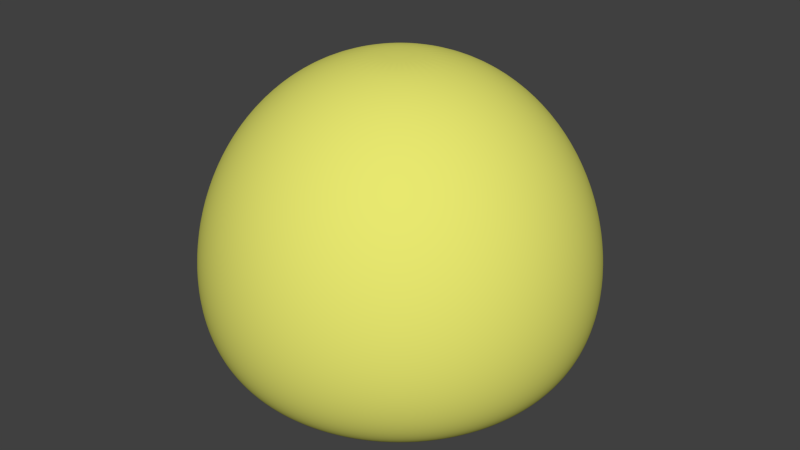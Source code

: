 # Source: Slime.blend  (saved by Blender 2.72.0; exported with 4.5.12 LTS)
import bpy
from mathutils import Matrix  # noqa: F401  (used for matrix-valued properties, if any)

bpy.ops.wm.read_factory_settings(use_empty=True)
scene = bpy.context.scene
scene.name = 'Scene'

# ---- collections
col_collection_1 = bpy.data.collections.new('Collection 1'); scene.collection.children.link(col_collection_1)

# ---- materials (node trees are filled in below, after node groups)
mat_slime_brain = bpy.data.materials.new('Slime Brain')
mat_slime_brain.alpha_threshold = 0.0
mat_slime_brain.use_transparent_shadow = False
mat_slime_brain.diffuse_color = (0.2123, 0.8, 0.01602, 1.0)
mat_slime_brain.roughness = 0.5
mat_slime_brain.line_color = (0.0, 0.0, 0.0, 1.0)
mat_slimegel = bpy.data.materials.new('SlimeGel')
mat_slimegel.alpha_threshold = 0.0
mat_slimegel.use_transparent_shadow = False
mat_slimegel.diffuse_color = (0.7998, 0.8, 0.1596, 1.0)
mat_slimegel.roughness = 0.5
mat_slimegel.line_color = (0.0, 0.0, 0.0, 1.0)

# ---- material node trees

# ---- world
world_world = bpy.data.worlds.new('World'); scene.world = world_world
world_world.color = (0.05088, 0.05088, 0.05088)
world_world.use_sun_shadow = False
world_world.sun_shadow_jitter_overblur = 0.0
world_world.cycles.sampling_method = 'MANUAL'
world_world.cycles.sample_map_resolution = 256

# ---- meshes
me_sphere_001 = bpy.data.meshes.new('Sphere.001')
me_sphere_001.from_pydata([(-0.1951, 0.0, 0.9808), (-0.3827, 0.0, 0.9239), (-0.5556, 0.0, 0.8315), (-0.7071, 0.0, 0.7071), (-0.8315, 0.0, 0.5556), (-0.9239, 0.0, 0.3827), (-0.9808, 0.0, 0.1951), (-1.0, 0.0, 7.55e-08), (-0.9808, 0.0, -0.1951), (-0.9239, 0.0, -0.3827), (-0.8315, 0.0, -0.5556), (-0.7071, 0.0, -0.7071), (-0.5556, 0.0, -0.8315), (-0.3827, 0.0, -0.9239), (-0.1951, 0.0, -0.9808), (-0.1913, 0.03806, 0.9808), (-0.3753, 0.07466, 0.9239), (-0.5449, 0.1084, 0.8315), (-0.6935, 0.1379, 0.7071), (-0.8155, 0.1622, 0.5556), (-0.9061, 0.1802, 0.3827), (-0.9619, 0.1913, 0.1951), (-0.9808, 0.1951, 1.192e-07), (-0.9619, 0.1913, -0.1951), (-0.9061, 0.1802, -0.3827), (-0.8155, 0.1622, -0.5556), (-0.6935, 0.1379, -0.7071), (-0.5449, 0.1084, -0.8315), (-0.3753, 0.07466, -0.9239), (-0.1913, 0.03806, -0.9808), (-0.1802, 0.07466, 0.9808), (-0.3536, 0.1464, 0.9239), (-0.5133, 0.2126, 0.8315), (-0.6533, 0.2706, 0.7071), (-0.7682, 0.3182, 0.5556), (-0.8536, 0.3536, 0.3827), (-0.9061, 0.3753, 0.1951), (-0.9239, 0.3827, 1.192e-07), (-0.9061, 0.3753, -0.1951), (-0.8536, 0.3536, -0.3827), (-0.7682, 0.3182, -0.5556), (-0.6533, 0.2706, -0.7071), (-0.5133, 0.2126, -0.8315), (-0.3536, 0.1464, -0.9239), (-0.1802, 0.07466, -0.9808), (-0.1622, 0.1084, 0.9808), (-0.3182, 0.2126, 0.9239), (-0.4619, 0.3087, 0.8315), (-0.5879, 0.3928, 0.7071), (-0.6913, 0.4619, 0.5556), (-0.7682, 0.5133, 0.3827), (-0.8155, 0.5449, 0.1951), (-0.8315, 0.5556, 1.192e-07), (-0.8155, 0.5449, -0.1951), (-0.7682, 0.5133, -0.3827), (-0.6913, 0.4619, -0.5556), (-0.5879, 0.3928, -0.7071), (-0.4619, 0.3087, -0.8315), (-0.3182, 0.2126, -0.9239), (-0.1622, 0.1084, -0.9808), (-0.1379, 0.1379, 0.9808), (-0.2706, 0.2706, 0.9239), (-0.3928, 0.3928, 0.8315), (-0.5, 0.5, 0.7071), (-0.5879, 0.5879, 0.5556), (-0.6533, 0.6533, 0.3827), (-0.6935, 0.6935, 0.1951), (-0.7071, 0.7071, 1.192e-07), (-0.6935, 0.6935, -0.1951), (-0.6533, 0.6533, -0.3827), (-0.5879, 0.5879, -0.5556), (-0.5, 0.5, -0.7071), (-0.3928, 0.3928, -0.8315), (-0.2706, 0.2706, -0.9239), (-0.1379, 0.1379, -0.9808), (-0.1084, 0.1622, 0.9808), (-0.2126, 0.3182, 0.9239), (-0.3087, 0.4619, 0.8315), (-0.3928, 0.5879, 0.7071), (-0.4619, 0.6913, 0.5556), (-0.5133, 0.7682, 0.3827), (-0.5449, 0.8155, 0.1951), (-0.5556, 0.8315, 1.192e-07), (-0.5449, 0.8155, -0.1951), (-0.5133, 0.7682, -0.3827), (-0.4619, 0.6913, -0.5556), (-0.3928, 0.5879, -0.7071), (-0.3087, 0.4619, -0.8315), (-0.2126, 0.3182, -0.9239), (-0.1084, 0.1622, -0.9808), (-0.07466, 0.1802, 0.9808), (-0.1464, 0.3536, 0.9239), (-0.2126, 0.5133, 0.8315), (-0.2706, 0.6533, 0.7071), (-0.3182, 0.7682, 0.5556), (-0.3536, 0.8536, 0.3827), (-0.3753, 0.9061, 0.1951), (-0.3827, 0.9239, 1.192e-07), (-0.3753, 0.9061, -0.1951), (-0.3536, 0.8536, -0.3827), (-0.3182, 0.7682, -0.5556), (-0.2706, 0.6533, -0.7071), (-0.2126, 0.5133, -0.8315), (-0.1464, 0.3536, -0.9239), (-0.07466, 0.1802, -0.9808), (-0.03806, 0.1913, 0.9808), (-0.07466, 0.3753, 0.9239), (-0.1084, 0.5449, 0.8315), (-0.1379, 0.6935, 0.7071), (-0.1622, 0.8155, 0.5556), (-0.1802, 0.9061, 0.3827), (-0.1913, 0.9619, 0.1951), (-0.1951, 0.9808, 1.192e-07), (-0.1913, 0.9619, -0.1951), (-0.1802, 0.9061, -0.3827), (-0.1622, 0.8155, -0.5556), (-0.1379, 0.6935, -0.7071), (-0.1084, 0.5449, -0.8315), (-0.07466, 0.3753, -0.9239), (-0.03806, 0.1913, -0.9808), (3.445e-07, 0.1951, 0.9808), (3.631e-07, 0.3827, 0.9239), (3.631e-07, 0.5556, 0.8315), (4.003e-07, 0.7071, 0.7071), (4.152e-07, 0.8315, 0.5556), (3.705e-07, 0.9239, 0.3827), (4.749e-07, 0.9808, 0.1951), (3.407e-07, 1.0, 1.192e-07), (4.749e-07, 0.9808, -0.1951), (3.407e-07, 0.9239, -0.3827), (4.152e-07, 0.8315, -0.5556), (4.003e-07, 0.7071, -0.7071), (3.929e-07, 0.5556, -0.8315), (3.556e-07, 0.3827, -0.9239), (3.147e-07, 0.1951, -0.9808), (0.03806, 0.1913, 0.9808), (0.07466, 0.3753, 0.9239), (0.1084, 0.5449, 0.8315), (0.138, 0.6935, 0.7071), (0.1622, 0.8155, 0.5556), (0.1802, 0.9061, 0.3827), (0.1913, 0.9619, 0.1951), (0.1951, 0.9808, 1.192e-07), (0.1913, 0.9619, -0.1951), (0.1802, 0.9061, -0.3827), (0.1622, 0.8155, -0.5556), (0.138, 0.6935, -0.7071), (0.1084, 0.5449, -0.8315), (0.07466, 0.3753, -0.9239), (0.03806, 0.1913, -0.9808), (0.07466, 0.1802, 0.9808), (0.1464, 0.3536, 0.9239), (0.2126, 0.5133, 0.8315), (0.2706, 0.6533, 0.7071), (0.3182, 0.7682, 0.5556), (0.3536, 0.8536, 0.3827), (0.3753, 0.9061, 0.1951), (0.3827, 0.9239, 1.192e-07), (0.3753, 0.9061, -0.1951), (0.3536, 0.8536, -0.3827), (0.3182, 0.7682, -0.5556), (0.2706, 0.6533, -0.7071), (0.2126, 0.5133, -0.8315), (0.1464, 0.3536, -0.9239), (0.07466, 0.1802, -0.9808), (0.1084, 0.1622, 0.9808), (0.2126, 0.3182, 0.9239), (0.3087, 0.4619, 0.8315), (0.3928, 0.5879, 0.7071), (0.4619, 0.6913, 0.5556), (0.5133, 0.7682, 0.3827), (0.5449, 0.8155, 0.1951), (0.5556, 0.8315, 1.192e-07), (0.5449, 0.8155, -0.1951), (0.5133, 0.7682, -0.3827), (0.4619, 0.6913, -0.5556), (0.3928, 0.5879, -0.7071), (0.3087, 0.4619, -0.8315), (0.2126, 0.3182, -0.9239), (0.1084, 0.1622, -0.9808), (0.138, 0.1379, 0.9808), (0.2706, 0.2706, 0.9239), (0.3928, 0.3928, 0.8315), (0.5, 0.5, 0.7071), (0.5879, 0.5879, 0.5556), (0.6533, 0.6533, 0.3827), (0.6935, 0.6935, 0.1951), (0.7071, 0.7071, 1.192e-07), (0.6935, 0.6935, -0.1951), (0.6533, 0.6533, -0.3827), (0.5879, 0.5879, -0.5556), (0.5, 0.5, -0.7071), (0.3928, 0.3928, -0.8315), (0.2706, 0.2706, -0.9239), (0.138, 0.1379, -0.9808), (0.1622, 0.1084, 0.9808), (0.3182, 0.2126, 0.9239), (0.4619, 0.3087, 0.8315), (0.5879, 0.3928, 0.7071), (0.6913, 0.4619, 0.5556), (0.7682, 0.5133, 0.3827), (0.8155, 0.5449, 0.1951), (0.8315, 0.5556, 1.192e-07), (0.8155, 0.5449, -0.1951), (0.7682, 0.5133, -0.3827), (0.6913, 0.4619, -0.5556), (0.5879, 0.3928, -0.7071), (0.4619, 0.3087, -0.8315), (0.3182, 0.2126, -0.9239), (0.1622, 0.1084, -0.9808), (0.1802, 0.07466, 0.9808), (0.3536, 0.1464, 0.9239), (0.5133, 0.2126, 0.8315), (0.6533, 0.2706, 0.7071), (0.7682, 0.3182, 0.5556), (0.8536, 0.3536, 0.3827), (0.9061, 0.3753, 0.1951), (0.9239, 0.3827, 1.192e-07), (0.9061, 0.3753, -0.1951), (0.8536, 0.3536, -0.3827), (0.7682, 0.3182, -0.5556), (0.6533, 0.2706, -0.7071), (0.5133, 0.2126, -0.8315), (0.3536, 0.1464, -0.9239), (0.1802, 0.07466, -0.9808), (0.1913, 0.03806, 0.9808), (0.3753, 0.07466, 0.9239), (0.5449, 0.1084, 0.8315), (0.6935, 0.1379, 0.7071), (0.8155, 0.1622, 0.5556), (0.9061, 0.1802, 0.3827), (0.9619, 0.1913, 0.1951), (0.9808, 0.1951, 1.192e-07), (0.9619, 0.1913, -0.1951), (0.9061, 0.1802, -0.3827), (0.8155, 0.1622, -0.5556), (0.6935, 0.1379, -0.7071), (0.5449, 0.1084, -0.8315), (0.3753, 0.07466, -0.9239), (0.1913, 0.03806, -0.9808), (0.1951, -3.353e-08, 0.9808), (0.3827, -5.215e-08, 0.9239), (0.5556, -6.706e-08, 0.8315), (0.7071, -5.96e-08, 0.7071), (0.8315, -1.043e-07, 0.5556), (0.9239, -1.49e-07, 0.3827), (0.9808, -1.49e-07, 0.1951), (1.0, -1.043e-07, 1.192e-07), (0.9808, -1.49e-07, -0.1951), (0.9239, -4.47e-08, -0.3827), (0.8315, -1.043e-07, -0.5556), (0.7071, -5.96e-08, -0.7071), (0.5556, -9.686e-08, -0.8315), (0.3827, -2.235e-08, -0.9239), (0.1951, 0.0, -0.9808), (0.1913, -0.03806, 0.9808), (0.3753, -0.07466, 0.9239), (0.5449, -0.1084, 0.8315), (0.6935, -0.1379, 0.7071), (0.8155, -0.1622, 0.5556), (0.9061, -0.1802, 0.3827), (0.9619, -0.1913, 0.1951), (0.9808, -0.1951, 1.192e-07), (0.9619, -0.1913, -0.1951), (0.9061, -0.1802, -0.3827), (0.8155, -0.1622, -0.5556), (0.6935, -0.1379, -0.7071), (0.5449, -0.1084, -0.8315), (0.3753, -0.07466, -0.9239), (0.1913, -0.03806, -0.9808), (0.1802, -0.07466, 0.9808), (0.3536, -0.1464, 0.9239), (0.5133, -0.2126, 0.8315), (0.6533, -0.2706, 0.7071), (0.7682, -0.3182, 0.5556), (0.8536, -0.3536, 0.3827), (0.9061, -0.3753, 0.1951), (0.9239, -0.3827, 1.192e-07), (0.9061, -0.3753, -0.1951), (0.8536, -0.3536, -0.3827), (0.7682, -0.3182, -0.5556), (0.6533, -0.2706, -0.7071), (0.5133, -0.2126, -0.8315), (0.3536, -0.1464, -0.9239), (0.1802, -0.07466, -0.9808), (0.1622, -0.1084, 0.9808), (0.3182, -0.2126, 0.9239), (0.4619, -0.3087, 0.8315), (0.5879, -0.3928, 0.7071), (0.6913, -0.4619, 0.5556), (0.7682, -0.5133, 0.3827), (0.8155, -0.5449, 0.1951), (0.8315, -0.5556, 1.192e-07), (0.8155, -0.5449, -0.1951), (0.7682, -0.5133, -0.3827), (0.6913, -0.4619, -0.5556), (0.5879, -0.3928, -0.7071), (0.4619, -0.3087, -0.8315), (0.3182, -0.2126, -0.9239), (0.1622, -0.1084, -0.9808), (0.138, -0.1379, 0.9808), (0.2706, -0.2706, 0.9239), (0.3928, -0.3928, 0.8315), (0.5, -0.5, 0.7071), (0.5879, -0.5879, 0.5556), (0.6533, -0.6533, 0.3827), (0.6935, -0.6935, 0.1951), (0.7071, -0.7071, 1.192e-07), (0.6935, -0.6935, -0.1951), (0.6533, -0.6533, -0.3827), (0.5879, -0.5879, -0.5556), (0.5, -0.5, -0.7071), (0.3928, -0.3928, -0.8315), (0.2706, -0.2706, -0.9239), (0.1379, -0.1379, -0.9808), (0.1084, -0.1622, 0.9808), (0.2126, -0.3182, 0.9239), (0.3087, -0.4619, 0.8315), (0.3928, -0.5879, 0.7071), (0.4619, -0.6913, 0.5556), (0.5133, -0.7682, 0.3827), (0.5449, -0.8155, 0.1951), (0.5556, -0.8315, 1.192e-07), (0.5449, -0.8155, -0.1951), (0.5133, -0.7682, -0.3827), (0.4619, -0.6913, -0.5556), (0.3928, -0.5879, -0.7071), (0.3087, -0.4619, -0.8315), (0.2126, -0.3182, -0.9239), (0.1084, -0.1622, -0.9808), (3.258e-07, 0.0, -1.0), (0.07466, -0.1802, 0.9808), (0.1464, -0.3536, 0.9239), (0.2126, -0.5133, 0.8315), (0.2706, -0.6533, 0.7071), (0.3182, -0.7682, 0.5556), (0.3536, -0.8536, 0.3827), (0.3753, -0.9061, 0.1951), (0.3827, -0.9239, 1.192e-07), (0.3753, -0.9061, -0.1951), (0.3536, -0.8536, -0.3827), (0.3182, -0.7682, -0.5556), (0.2706, -0.6533, -0.7071), (0.2126, -0.5133, -0.8315), (0.1464, -0.3536, -0.9239), (0.07466, -0.1802, -0.9808), (0.03806, -0.1913, 0.9808), (0.07466, -0.3753, 0.9239), (0.1084, -0.5449, 0.8315), (0.1379, -0.6935, 0.7071), (0.1622, -0.8155, 0.5556), (0.1802, -0.9061, 0.3827), (0.1913, -0.9619, 0.1951), (0.1951, -0.9808, 1.192e-07), (0.1913, -0.9619, -0.1951), (0.1802, -0.9061, -0.3827), (0.1622, -0.8155, -0.5556), (0.1379, -0.6935, -0.7071), (0.1084, -0.5449, -0.8315), (0.07466, -0.3753, -0.9239), (0.03806, -0.1913, -0.9808), (2.774e-07, -0.1951, 0.9808), (2.513e-07, -0.3827, 0.9239), (2.29e-07, -0.5556, 0.8315), (2.215e-07, -0.7071, 0.7071), (2.215e-07, -0.8315, 0.5556), (1.47e-07, -0.9239, 0.3827), (1.023e-07, -0.9808, 0.1951), (1.619e-07, -1.0, 1.192e-07), (1.023e-07, -0.9808, -0.1951), (1.768e-07, -0.9239, -0.3827), (2.215e-07, -0.8315, -0.5556), (2.215e-07, -0.7071, -0.7071), (2.141e-07, -0.5556, -0.8315), (3.109e-07, -0.3827, -0.9239), (3.147e-07, -0.1951, -0.9808), (-0.03806, -0.1913, 0.9808), (-0.07466, -0.3753, 0.9239), (-0.1084, -0.5449, 0.8315), (-0.1379, -0.6935, 0.7071), (-0.1622, -0.8155, 0.5556), (-0.1802, -0.9061, 0.3827), (-0.1913, -0.9619, 0.1951), (-0.1951, -0.9808, 1.192e-07), (-0.1913, -0.9619, -0.1951), (-0.1802, -0.9061, -0.3827), (-0.1622, -0.8155, -0.5556), (-0.1379, -0.6935, -0.7071), (-0.1084, -0.5449, -0.8315), (-0.07466, -0.3753, -0.9239), (-0.03806, -0.1913, -0.9808), (-0.07466, -0.1802, 0.9808), (-0.1464, -0.3536, 0.9239), (-0.2126, -0.5133, 0.8315), (-0.2706, -0.6533, 0.7071), (-0.3182, -0.7682, 0.5556), (-0.3536, -0.8536, 0.3827), (-0.3753, -0.9061, 0.1951), (-0.3827, -0.9239, 1.192e-07), (-0.3753, -0.9061, -0.1951), (-0.3536, -0.8536, -0.3827), (-0.3182, -0.7682, -0.5556), (-0.2706, -0.6533, -0.7071), (-0.2126, -0.5133, -0.8315), (-0.1464, -0.3536, -0.9239), (-0.07466, -0.1802, -0.9808), (-0.1084, -0.1622, 0.9808), (-0.2126, -0.3182, 0.9239), (-0.3087, -0.4619, 0.8315), (-0.3928, -0.5879, 0.7071), (-0.4619, -0.6913, 0.5556), (-0.5133, -0.7682, 0.3827), (-0.5449, -0.8155, 0.1951), (-0.5556, -0.8315, 1.192e-07), (-0.5449, -0.8155, -0.1951), (-0.5133, -0.7682, -0.3827), (-0.4619, -0.6913, -0.5556), (-0.3928, -0.5879, -0.7071), (-0.3087, -0.4619, -0.8315), (-0.2126, -0.3182, -0.9239), (-0.1084, -0.1622, -0.9808), (-0.1379, -0.1379, 0.9808), (-0.2706, -0.2706, 0.9239), (-0.3928, -0.3928, 0.8315), (-0.5, -0.5, 0.7071), (-0.5879, -0.5879, 0.5556), (-0.6533, -0.6533, 0.3827), (-0.6935, -0.6935, 0.1951), (-0.7071, -0.7071, 1.192e-07), (-0.6935, -0.6935, -0.1951), (-0.6533, -0.6533, -0.3827), (-0.5879, -0.5879, -0.5556), (-0.5, -0.5, -0.7071), (-0.3928, -0.3928, -0.8315), (-0.2706, -0.2706, -0.9239), (-0.1379, -0.1379, -0.9808), (5.491e-08, -1.81e-07, 1.0), (-0.1622, -0.1084, 0.9808), (-0.3182, -0.2126, 0.9239), (-0.4619, -0.3087, 0.8315), (-0.5879, -0.3928, 0.7071), (-0.6913, -0.4619, 0.5556), (-0.7682, -0.5133, 0.3827), (-0.8155, -0.5449, 0.1951), (-0.8315, -0.5556, 1.192e-07), (-0.8155, -0.5449, -0.1951), (-0.7682, -0.5133, -0.3827), (-0.6913, -0.4619, -0.5556), (-0.5879, -0.3928, -0.7071), (-0.4619, -0.3087, -0.8315), (-0.3182, -0.2126, -0.9239), (-0.1622, -0.1084, -0.9808), (-0.1802, -0.07466, 0.9808), (-0.3536, -0.1464, 0.9239), (-0.5133, -0.2126, 0.8315), (-0.6533, -0.2706, 0.7071), (-0.7682, -0.3182, 0.5556), (-0.8536, -0.3536, 0.3827), (-0.9061, -0.3753, 0.1951), (-0.9239, -0.3827, 1.192e-07), (-0.9061, -0.3753, -0.1951), (-0.8536, -0.3536, -0.3827), (-0.7682, -0.3182, -0.5556), (-0.6533, -0.2706, -0.7071), (-0.5133, -0.2126, -0.8315), (-0.3536, -0.1464, -0.9239), (-0.1802, -0.07466, -0.9808), (-0.1913, -0.03806, 0.9808), (-0.3753, -0.07466, 0.9239), (-0.5449, -0.1084, 0.8315), (-0.6935, -0.1379, 0.7071), (-0.8155, -0.1622, 0.5556), (-0.9061, -0.1802, 0.3827), (-0.9619, -0.1913, 0.1951), (-0.9808, -0.1951, 1.192e-07), (-0.9619, -0.1913, -0.1951), (-0.9061, -0.1802, -0.3827), (-0.8155, -0.1622, -0.5556), (-0.6935, -0.1379, -0.7071), (-0.5449, -0.1084, -0.8315), (-0.3753, -0.07466, -0.9239), (-0.1913, -0.03806, -0.9808), (-0.6524, 2.586e-07, 3.296), (-1.279, 3.388e-07, 3.106), (-1.856, 4.31e-07, 2.776), (-2.361, 5.219e-07, 2.322), (-2.773, 6.071e-07, 1.767), (-3.079, 6.95e-07, 1.138), (-3.269, 7.57e-07, 0.4718), (-3.342, 7.661e-07, -0.1907), (-3.298, 7.522e-07, -0.8059), (-3.137, 6.903e-07, -1.337), (-2.858, 5.978e-07, -1.759), (-2.46, 4.823e-07, -2.069), (-1.952, 3.621e-07, -2.277), (-1.353, 2.621e-07, -2.4), (-0.692, 1.835e-07, -2.46), (-0.6398, 0.1273, 3.296), (-1.255, 0.2496, 3.106), (-1.821, 0.3622, 2.776), (-2.316, 0.4606, 2.322), (-2.72, 0.541, 1.767), (-3.02, 0.6006, 1.138), (-3.206, 0.6378, 0.4718), (-3.278, 0.652, -0.1907), (-3.234, 0.6433, -0.8059), (-3.077, 0.612, -1.337), (-2.803, 0.5575, -1.759), (-2.413, 0.4799, -2.069), (-1.914, 0.3808, -2.277), (-1.327, 0.264, -2.4), (-0.6787, 0.135, -2.46), (-0.6027, 0.2497, 3.296), (-1.182, 0.4896, 3.106), (-1.715, 0.7104, 2.776), (-2.181, 0.9035, 2.322), (-2.562, 1.061, 1.767), (-2.844, 1.178, 1.138), (-3.02, 1.251, 0.4718), (-3.087, 1.279, -0.1907), (-3.047, 1.262, -0.8059), (-2.898, 1.2, -1.337), (-2.64, 1.094, -1.759), (-2.273, 0.9413, -2.069), (-1.803, 0.7469, -2.277), (-1.25, 0.5178, -2.4), (-0.6393, 0.2648, -2.46), (-0.5424, 0.3624, 3.296), (-1.064, 0.7108, 3.106), (-1.544, 1.031, 2.776), (-1.963, 1.312, 2.322), (-2.306, 1.541, 1.767), (-2.56, 1.711, 1.138), (-2.718, 1.816, 0.4718), (-2.779, 1.857, -0.1907), (-2.742, 1.832, -0.8059), (-2.608, 1.743, -1.337), (-2.376, 1.588, -1.759), (-2.045, 1.367, -2.069), (-1.623, 1.084, -2.277), (-1.125, 0.7517, -2.4), (-0.5753, 0.3844, -2.46), (-0.4613, 0.4613, 3.296), (-0.9047, 0.9047, 3.106), (-1.313, 1.313, 2.776), (-1.669, 1.669, 2.322), (-1.961, 1.961, 1.767), (-2.177, 2.177, 1.138), (-2.312, 2.312, 0.4718), (-2.363, 2.363, -0.1907), (-2.332, 2.332, -0.8059), (-2.218, 2.218, -1.337), (-2.021, 2.021, -1.759), (-1.739, 1.739, -2.069), (-1.38, 1.38, -2.277), (-0.9567, 0.9567, -2.4), (-0.4893, 0.4893, -2.46), (-0.3624, 0.5424, 3.296), (-0.7108, 1.064, 3.106), (-1.031, 1.544, 2.776), (-1.312, 1.963, 2.322), (-1.541, 2.306, 1.767), (-1.711, 2.56, 1.138), (-1.816, 2.718, 0.4718), (-1.857, 2.779, -0.1907), (-1.832, 2.742, -0.8059), (-1.743, 2.608, -1.337), (-1.588, 2.376, -1.759), (-1.367, 2.045, -2.069), (-1.084, 1.623, -2.277), (-0.7517, 1.125, -2.4), (-0.3844, 0.5753, -2.46), (-0.2497, 0.6027, 3.296), (-0.4896, 1.182, 3.106), (-0.7104, 1.715, 2.776), (-0.9035, 2.181, 2.322), (-1.061, 2.562, 1.767), (-1.178, 2.844, 1.138), (-1.251, 3.02, 0.4718), (-1.279, 3.087, -0.1907), (-1.262, 3.047, -0.8059), (-1.2, 2.898, -1.337), (-1.094, 2.64, -1.759), (-0.9413, 2.273, -2.069), (-0.7469, 1.803, -2.277), (-0.5178, 1.25, -2.4), (-0.2648, 0.6393, -2.46), (-0.1273, 0.6398, 3.296), (-0.2496, 1.255, 3.106), (-0.3622, 1.821, 2.776), (-0.4606, 2.316, 2.322), (-0.541, 2.72, 1.767), (-0.6006, 3.02, 1.138), (-0.6378, 3.206, 0.4718), (-0.652, 3.278, -0.1907), (-0.6433, 3.234, -0.8059), (-0.612, 3.077, -1.337), (-0.5575, 2.803, -1.759), (-0.4799, 2.413, -2.069), (-0.3808, 1.914, -2.277), (-0.264, 1.327, -2.4), (-0.135, 0.6787, -2.46), (1.222e-06, 0.6524, 3.296), (1.3e-06, 1.279, 3.106), (1.364e-06, 1.856, 2.776), (1.423e-06, 2.361, 2.322), (1.454e-06, 2.773, 1.767), (1.502e-06, 3.079, 1.138), (1.527e-06, 3.269, 0.4718), (1.513e-06, 3.342, -0.1907), (1.499e-06, 3.298, -0.8059), (1.484e-06, 3.137, -1.337), (1.483e-06, 2.858, -1.759), (1.487e-06, 2.46, -2.069), (1.468e-06, 1.952, -2.277), (1.417e-06, 1.353, -2.4), (1.34e-06, 0.692, -2.46), (0.1273, 0.6398, 3.296), (0.2496, 1.255, 3.106), (0.3622, 1.821, 2.776), (0.4606, 2.316, 2.322), (0.5411, 2.72, 1.767), (0.6007, 3.02, 1.138), (0.6378, 3.206, 0.4718), (0.652, 3.278, -0.1907), (0.6433, 3.234, -0.8059), (0.612, 3.077, -1.337), (0.5575, 2.803, -1.759), (0.4799, 2.413, -2.069), (0.3808, 1.914, -2.277), (0.264, 1.327, -2.4), (0.135, 0.6787, -2.46), (0.2497, 0.6027, 3.296), (0.4896, 1.182, 3.106), (0.7104, 1.715, 2.776), (0.9035, 2.181, 2.322), (1.061, 2.562, 1.767), (1.178, 2.844, 1.138), (1.251, 3.02, 0.4718), (1.279, 3.087, -0.1907), (1.262, 3.047, -0.8059), (1.2, 2.898, -1.337), (1.094, 2.64, -1.759), (0.9413, 2.273, -2.069), (0.7469, 1.803, -2.277), (0.5178, 1.25, -2.4), (0.2648, 0.6393, -2.46), (0.3624, 0.5424, 3.296), (0.7108, 1.064, 3.106), (1.031, 1.544, 2.776), (1.312, 1.963, 2.322), (1.541, 2.306, 1.767), (1.711, 2.56, 1.138), (1.816, 2.718, 0.4718), (1.857, 2.779, -0.1907), (1.832, 2.742, -0.8059), (1.743, 2.608, -1.337), (1.588, 2.376, -1.759), (1.367, 2.045, -2.069), (1.084, 1.623, -2.277), (0.7517, 1.125, -2.4), (0.3844, 0.5753, -2.46), (0.4613, 0.4613, 3.296), (0.9047, 0.9047, 3.106), (1.313, 1.313, 2.776), (1.669, 1.669, 2.322), (1.961, 1.961, 1.767), (2.177, 2.177, 1.138), (2.312, 2.312, 0.4718), (2.363, 2.363, -0.1907), (2.332, 2.332, -0.8059), (2.218, 2.218, -1.337), (2.021, 2.021, -1.759), (1.739, 1.739, -2.069), (1.38, 1.38, -2.277), (0.9567, 0.9567, -2.4), (0.4893, 0.4893, -2.46), (0.5424, 0.3624, 3.296), (1.064, 0.7108, 3.106), (1.544, 1.031, 2.776), (1.963, 1.312, 2.322), (2.306, 1.541, 1.767), (2.56, 1.711, 1.138), (2.718, 1.816, 0.4718), (2.779, 1.857, -0.1907), (2.742, 1.832, -0.8059), (2.608, 1.743, -1.337), (2.376, 1.588, -1.759), (2.045, 1.367, -2.069), (1.623, 1.084, -2.277), (1.125, 0.7517, -2.4), (0.5753, 0.3844, -2.46), (0.6027, 0.2497, 3.296), (1.182, 0.4896, 3.106), (1.715, 0.7104, 2.776), (2.181, 0.9035, 2.322), (2.562, 1.061, 1.767), (2.844, 1.178, 1.138), (3.02, 1.251, 0.4718), (3.087, 1.279, -0.1907), (3.047, 1.262, -0.8059), (2.898, 1.2, -1.337), (2.64, 1.094, -1.759), (2.273, 0.9413, -2.069), (1.803, 0.7469, -2.277), (1.25, 0.5178, -2.4), (0.6393, 0.2648, -2.46), (0.6398, 0.1273, 3.296), (1.255, 0.2496, 3.106), (1.821, 0.3622, 2.776), (2.316, 0.4606, 2.322), (2.72, 0.541, 1.767), (3.02, 0.6006, 1.138), (3.206, 0.6378, 0.4718), (3.278, 0.652, -0.1907), (3.234, 0.6433, -0.8059), (3.077, 0.612, -1.337), (2.803, 0.5575, -1.759), (2.413, 0.4799, -2.069), (1.914, 0.3808, -2.277), (1.327, 0.264, -2.4), (0.6787, 0.135, -2.46), (0.6524, 6.46e-08, 3.296), (1.279, -3.483e-08, 3.106), (1.856, -1.104e-07, 2.776), (2.361, -1.615e-07, 2.322), (2.773, -2.218e-07, 1.767), (3.079, -2.68e-07, 1.138), (3.269, -2.928e-07, 0.4718), (3.342, -2.97e-07, -0.1907), (3.298, -2.896e-07, -0.8059), (3.137, -2.845e-07, -1.337), (2.858, -2.667e-07, -1.759), (2.46, -2.264e-07, -2.069), (1.952, -1.76e-07, -2.277), (1.353, -9.838e-08, -2.4), (0.692, 1.169e-09, -2.46), (0.6398, -0.1273, 3.296), (1.255, -0.2496, 3.106), (1.821, -0.3622, 2.776), (2.316, -0.4606, 2.322), (2.72, -0.541, 1.767), (3.02, -0.6006, 1.138), (3.206, -0.6378, 0.4718), (3.278, -0.652, -0.1907), (3.234, -0.6433, -0.8059), (3.077, -0.612, -1.337), (2.803, -0.5575, -1.759), (2.413, -0.4799, -2.069), (1.914, -0.3808, -2.277), (1.327, -0.264, -2.4), (0.6787, -0.135, -2.46), (0.6027, -0.2497, 3.296), (1.182, -0.4896, 3.106), (1.715, -0.7104, 2.776), (2.181, -0.9035, 2.322), (2.562, -1.061, 1.767), (2.844, -1.178, 1.138), (3.02, -1.251, 0.4718), (3.087, -1.279, -0.1907), (3.047, -1.262, -0.8059), (2.898, -1.2, -1.337), (2.64, -1.094, -1.759), (2.273, -0.9413, -2.069), (1.803, -0.7469, -2.277), (1.25, -0.5178, -2.4), (0.6393, -0.2648, -2.46), (0.5424, -0.3624, 3.296), (1.064, -0.7108, 3.106), (1.544, -1.031, 2.776), (1.963, -1.312, 2.322), (2.306, -1.541, 1.767), (2.56, -1.711, 1.138), (2.718, -1.816, 0.4718), (2.779, -1.857, -0.1907), (2.742, -1.832, -0.8059), (2.608, -1.743, -1.337), (2.376, -1.588, -1.759), (2.045, -1.367, -2.069), (1.623, -1.084, -2.277), (1.125, -0.7517, -2.4), (0.5753, -0.3844, -2.46), (0.4613, -0.4613, 3.296), (0.9047, -0.9047, 3.106), (1.313, -1.313, 2.776), (1.669, -1.669, 2.322), (1.961, -1.961, 1.767), (2.177, -2.177, 1.138), (2.312, -2.312, 0.4718), (2.363, -2.363, -0.1907), (2.332, -2.332, -0.8059), (2.218, -2.218, -1.337), (2.021, -2.021, -1.759), (1.739, -1.739, -2.069), (1.38, -1.38, -2.277), (0.9567, -0.9567, -2.4), (0.4893, -0.4893, -2.46), (0.3624, -0.5424, 3.296), (0.7108, -1.064, 3.106), (1.031, -1.544, 2.776), (1.312, -1.963, 2.322), (1.541, -2.306, 1.767), (1.711, -2.56, 1.138), (1.816, -2.718, 0.4718), (1.857, -2.779, -0.1907), (1.832, -2.742, -0.8059), (1.743, -2.608, -1.337), (1.588, -2.376, -1.759), (1.367, -2.045, -2.069), (1.084, -1.623, -2.277), (0.7517, -1.125, -2.4), (0.3844, -0.5753, -2.46), (1.252e-06, 1.371e-07, -2.471), (0.2497, -0.6027, 3.296), (0.4896, -1.182, 3.106), (0.7104, -1.715, 2.776), (0.9035, -2.181, 2.322), (1.061, -2.562, 1.767), (1.178, -2.844, 1.138), (1.251, -3.02, 0.4718), (1.279, -3.087, -0.1907), (1.262, -3.047, -0.8059), (1.2, -2.898, -1.337), (1.094, -2.64, -1.759), (0.9413, -2.273, -2.069), (0.7469, -1.803, -2.277), (0.5178, -1.25, -2.4), (0.2648, -0.6393, -2.46), (0.1273, -0.6398, 3.296), (0.2496, -1.255, 3.106), (0.3622, -1.821, 2.776), (0.4606, -2.316, 2.322), (0.541, -2.72, 1.767), (0.6006, -3.02, 1.138), (0.6378, -3.206, 0.4718), (0.652, -3.278, -0.1907), (0.6433, -3.234, -0.8059), (0.612, -3.077, -1.337), (0.5575, -2.803, -1.759), (0.4799, -2.413, -2.069), (0.3808, -1.914, -2.277), (0.264, -1.327, -2.4), (0.135, -0.6787, -2.46), (1.091e-06, -0.6524, 3.296), (1.054e-06, -1.279, 3.106), (1.014e-06, -1.856, 2.776), (9.763e-07, -2.361, 2.322), (9.083e-07, -2.773, 1.767), (8.416e-07, -3.079, 1.138), (7.891e-07, -3.269, 0.4718), (8.065e-07, -3.342, -0.1907), (8.368e-07, -3.298, -0.8059), (8.949e-07, -3.137, -1.337), (9.641e-07, -2.858, -1.759), (1.028e-06, -2.46, -2.069), (1.099e-06, -1.952, -2.277), (1.17e-06, -1.353, -2.4), (1.223e-06, -0.692, -2.46), (-0.1273, -0.6398, 3.296), (-0.2496, -1.255, 3.106), (-0.3622, -1.821, 2.776), (-0.4606, -2.316, 2.322), (-0.541, -2.72, 1.767), (-0.6006, -3.02, 1.138), (-0.6378, -3.206, 0.4718), (-0.652, -3.278, -0.1907), (-0.6433, -3.234, -0.8059), (-0.612, -3.077, -1.337), (-0.5575, -2.803, -1.759), (-0.4799, -2.413, -2.069), (-0.3808, -1.914, -2.277), (-0.264, -1.327, -2.4), (-0.135, -0.6787, -2.46), (-0.2497, -0.6027, 3.296), (-0.4896, -1.182, 3.106), (-0.7104, -1.715, 2.776), (-0.9035, -2.181, 2.322), (-1.061, -2.562, 1.767), (-1.178, -2.844, 1.138), (-1.251, -3.02, 0.4718), (-1.279, -3.087, -0.1907), (-1.262, -3.047, -0.8059), (-1.2, -2.898, -1.337), (-1.094, -2.64, -1.759), (-0.9413, -2.273, -2.069), (-0.7469, -1.803, -2.277), (-0.5178, -1.25, -2.4), (-0.2648, -0.6393, -2.46), (-0.3624, -0.5424, 3.296), (-0.7108, -1.064, 3.106), (-1.031, -1.544, 2.776), (-1.312, -1.963, 2.322), (-1.541, -2.306, 1.767), (-1.711, -2.56, 1.138), (-1.816, -2.718, 0.4718), (-1.857, -2.779, -0.1907), (-1.832, -2.742, -0.8059), (-1.743, -2.608, -1.337), (-1.588, -2.376, -1.759), (-1.367, -2.045, -2.069), (-1.084, -1.623, -2.277), (-0.7517, -1.125, -2.4), (-0.3844, -0.5753, -2.46), (-0.4613, -0.4613, 3.296), (-0.9047, -0.9047, 3.106), (-1.313, -1.313, 2.776), (-1.669, -1.669, 2.322), (-1.961, -1.961, 1.767), (-2.177, -2.177, 1.138), (-2.312, -2.312, 0.4718), (-2.363, -2.363, -0.1907), (-2.332, -2.332, -0.8059), (-2.218, -2.218, -1.337), (-2.021, -2.021, -1.759), (-1.739, -1.739, -2.069), (-1.38, -1.38, -2.277), (-0.9567, -0.9567, -2.4), (-0.4893, -0.4893, -2.46), (1.14e-06, 1.859e-07, 3.334), (-0.5424, -0.3624, 3.296), (-1.064, -0.7108, 3.106), (-1.544, -1.031, 2.776), (-1.963, -1.312, 2.322), (-2.306, -1.541, 1.767), (-2.56, -1.711, 1.138), (-2.718, -1.816, 0.4718), (-2.779, -1.857, -0.1907), (-2.742, -1.832, -0.8059), (-2.608, -1.743, -1.337), (-2.376, -1.588, -1.759), (-2.045, -1.367, -2.069), (-1.623, -1.084, -2.277), (-1.125, -0.7517, -2.4), (-0.5753, -0.3844, -2.46), (-0.6027, -0.2497, 3.296), (-1.182, -0.4896, 3.106), (-1.715, -0.7104, 2.776), (-2.181, -0.9035, 2.322), (-2.562, -1.061, 1.767), (-2.844, -1.178, 1.138), (-3.02, -1.251, 0.4718), (-3.087, -1.279, -0.1907), (-3.047, -1.262, -0.8059), (-2.898, -1.2, -1.337), (-2.64, -1.094, -1.759), (-2.273, -0.9413, -2.069), (-1.803, -0.7469, -2.277), (-1.25, -0.5178, -2.4), (-0.6393, -0.2648, -2.46), (-0.6398, -0.1273, 3.296), (-1.255, -0.2496, 3.106), (-1.821, -0.3622, 2.776), (-2.316, -0.4606, 2.322), (-2.72, -0.541, 1.767), (-3.02, -0.6006, 1.138), (-3.206, -0.6378, 0.4718), (-3.278, -0.652, -0.1907), (-3.234, -0.6433, -0.8059), (-3.077, -0.612, -1.337), (-2.803, -0.5575, -1.759), (-2.413, -0.4799, -2.069), (-1.914, -0.3808, -2.277), (-1.327, -0.264, -2.4), (-0.6787, -0.135, -2.46)], [], [(22, 23, 8, 7), (16, 17, 2, 1), (23, 24, 9, 8), (17, 18, 3, 2), (24, 25, 10, 9), (18, 19, 4, 3), (25, 26, 11, 10), (19, 20, 5, 4), (26, 27, 12, 11), (20, 21, 6, 5), (27, 28, 13, 12), (21, 22, 7, 6), (15, 16, 1, 0), (28, 29, 14, 13), (40, 41, 26, 25), (34, 35, 20, 19), (41, 42, 27, 26), (35, 36, 21, 20), (42, 43, 28, 27), (36, 37, 22, 21), (30, 31, 16, 15), (43, 44, 29, 28), (37, 38, 23, 22), (31, 32, 17, 16), (38, 39, 24, 23), (32, 33, 18, 17), (39, 40, 25, 24), (33, 34, 19, 18), (53, 54, 39, 38), (47, 48, 33, 32), (54, 55, 40, 39), (48, 49, 34, 33), (55, 56, 41, 40), (49, 50, 35, 34), (56, 57, 42, 41), (50, 51, 36, 35), (57, 58, 43, 42), (51, 52, 37, 36), (45, 46, 31, 30), (58, 59, 44, 43), (52, 53, 38, 37), (46, 47, 32, 31), (72, 73, 58, 57), (66, 67, 52, 51), (60, 61, 46, 45), (73, 74, 59, 58), (67, 68, 53, 52), (61, 62, 47, 46), (68, 69, 54, 53), (62, 63, 48, 47), (69, 70, 55, 54), (63, 64, 49, 48), (70, 71, 56, 55), (64, 65, 50, 49), (71, 72, 57, 56), (65, 66, 51, 50), (78, 79, 64, 63), (85, 86, 71, 70), (79, 80, 65, 64), (86, 87, 72, 71), (80, 81, 66, 65), (87, 88, 73, 72), (81, 82, 67, 66), (75, 76, 61, 60), (88, 89, 74, 73), (82, 83, 68, 67), (76, 77, 62, 61), (83, 84, 69, 68), (77, 78, 63, 62), (84, 85, 70, 69), (97, 98, 83, 82), (91, 92, 77, 76), (98, 99, 84, 83), (92, 93, 78, 77), (99, 100, 85, 84), (93, 94, 79, 78), (100, 101, 86, 85), (94, 95, 80, 79), (101, 102, 87, 86), (95, 96, 81, 80), (102, 103, 88, 87), (96, 97, 82, 81), (90, 91, 76, 75), (103, 104, 89, 88), (116, 117, 102, 101), (110, 111, 96, 95), (117, 118, 103, 102), (111, 112, 97, 96), (105, 106, 91, 90), (118, 119, 104, 103), (112, 113, 98, 97), (106, 107, 92, 91), (113, 114, 99, 98), (107, 108, 93, 92), (114, 115, 100, 99), (108, 109, 94, 93), (115, 116, 101, 100), (109, 110, 95, 94), (129, 130, 115, 114), (123, 124, 109, 108), (130, 131, 116, 115), (124, 125, 110, 109), (131, 132, 117, 116), (125, 126, 111, 110), (132, 133, 118, 117), (126, 127, 112, 111), (120, 121, 106, 105), (133, 134, 119, 118), (127, 128, 113, 112), (121, 122, 107, 106), (128, 129, 114, 113), (122, 123, 108, 107), (148, 149, 134, 133), (142, 143, 128, 127), (136, 137, 122, 121), (143, 144, 129, 128), (137, 138, 123, 122), (144, 145, 130, 129), (138, 139, 124, 123), (145, 146, 131, 130), (139, 140, 125, 124), (146, 147, 132, 131), (140, 141, 126, 125), (147, 148, 133, 132), (141, 142, 127, 126), (135, 136, 121, 120), (161, 162, 147, 146), (155, 156, 141, 140), (162, 163, 148, 147), (156, 157, 142, 141), (150, 151, 136, 135), (163, 164, 149, 148), (157, 158, 143, 142), (151, 152, 137, 136), (158, 159, 144, 143), (152, 153, 138, 137), (159, 160, 145, 144), (153, 154, 139, 138), (160, 161, 146, 145), (154, 155, 140, 139), (174, 175, 160, 159), (168, 169, 154, 153), (175, 176, 161, 160), (169, 170, 155, 154), (176, 177, 162, 161), (170, 171, 156, 155), (177, 178, 163, 162), (171, 172, 157, 156), (165, 166, 151, 150), (178, 179, 164, 163), (172, 173, 158, 157), (166, 167, 152, 151), (173, 174, 159, 158), (167, 168, 153, 152), (193, 194, 179, 178), (187, 188, 173, 172), (181, 182, 167, 166), (188, 189, 174, 173), (182, 183, 168, 167), (189, 190, 175, 174), (183, 184, 169, 168), (190, 191, 176, 175), (184, 185, 170, 169), (191, 192, 177, 176), (185, 186, 171, 170), (192, 193, 178, 177), (186, 187, 172, 171), (180, 181, 166, 165), (206, 207, 192, 191), (200, 201, 186, 185), (207, 208, 193, 192), (201, 202, 187, 186), (195, 196, 181, 180), (208, 209, 194, 193), (202, 203, 188, 187), (196, 197, 182, 181), (203, 204, 189, 188), (197, 198, 183, 182), (204, 205, 190, 189), (198, 199, 184, 183), (205, 206, 191, 190), (199, 200, 185, 184), (212, 213, 198, 197), (219, 220, 205, 204), (213, 214, 199, 198), (220, 221, 206, 205), (214, 215, 200, 199), (221, 222, 207, 206), (215, 216, 201, 200), (222, 223, 208, 207), (216, 217, 202, 201), (210, 211, 196, 195), (223, 224, 209, 208), (217, 218, 203, 202), (211, 212, 197, 196), (218, 219, 204, 203), (231, 232, 217, 216), (225, 226, 211, 210), (238, 239, 224, 223), (232, 233, 218, 217), (226, 227, 212, 211), (233, 234, 219, 218), (227, 228, 213, 212), (234, 235, 220, 219), (228, 229, 214, 213), (235, 236, 221, 220), (229, 230, 215, 214), (236, 237, 222, 221), (230, 231, 216, 215), (237, 238, 223, 222), (250, 251, 236, 235), (244, 245, 230, 229), (251, 252, 237, 236), (245, 246, 231, 230), (252, 253, 238, 237), (246, 247, 232, 231), (240, 241, 226, 225), (253, 254, 239, 238), (247, 248, 233, 232), (241, 242, 227, 226), (248, 249, 234, 233), (242, 243, 228, 227), (249, 250, 235, 234), (243, 244, 229, 228), (263, 264, 249, 248), (257, 258, 243, 242), (264, 265, 250, 249), (258, 259, 244, 243), (265, 266, 251, 250), (259, 260, 245, 244), (266, 267, 252, 251), (260, 261, 246, 245), (267, 268, 253, 252), (261, 262, 247, 246), (255, 256, 241, 240), (268, 269, 254, 253), (262, 263, 248, 247), (256, 257, 242, 241), (282, 283, 268, 267), (276, 277, 262, 261), (270, 271, 256, 255), (283, 284, 269, 268), (277, 278, 263, 262), (271, 272, 257, 256), (278, 279, 264, 263), (272, 273, 258, 257), (279, 280, 265, 264), (273, 274, 259, 258), (280, 281, 266, 265), (274, 275, 260, 259), (281, 282, 267, 266), (275, 276, 261, 260), (295, 296, 281, 280), (289, 290, 275, 274), (296, 297, 282, 281), (290, 291, 276, 275), (297, 298, 283, 282), (291, 292, 277, 276), (285, 286, 271, 270), (298, 299, 284, 283), (292, 293, 278, 277), (286, 287, 272, 271), (293, 294, 279, 278), (287, 288, 273, 272), (294, 295, 280, 279), (288, 289, 274, 273), (308, 309, 294, 293), (302, 303, 288, 287), (309, 310, 295, 294), (303, 304, 289, 288), (310, 311, 296, 295), (304, 305, 290, 289), (311, 312, 297, 296), (305, 306, 291, 290), (312, 313, 298, 297), (306, 307, 292, 291), (300, 301, 286, 285), (313, 314, 299, 298), (307, 308, 293, 292), (301, 302, 287, 286), (327, 328, 313, 312), (321, 322, 307, 306), (315, 316, 301, 300), (328, 329, 314, 313), (322, 323, 308, 307), (316, 317, 302, 301), (323, 324, 309, 308), (317, 318, 303, 302), (324, 325, 310, 309), (318, 319, 304, 303), (325, 326, 311, 310), (319, 320, 305, 304), (326, 327, 312, 311), (320, 321, 306, 305), (341, 342, 326, 325), (335, 336, 320, 319), (342, 343, 327, 326), (336, 337, 321, 320), (343, 344, 328, 327), (337, 338, 322, 321), (331, 332, 316, 315), (344, 345, 329, 328), (338, 339, 323, 322), (332, 333, 317, 316), (339, 340, 324, 323), (333, 334, 318, 317), (340, 341, 325, 324), (334, 335, 319, 318), (347, 348, 333, 332), (354, 355, 340, 339), (348, 349, 334, 333), (355, 356, 341, 340), (349, 350, 335, 334), (356, 357, 342, 341), (350, 351, 336, 335), (357, 358, 343, 342), (351, 352, 337, 336), (358, 359, 344, 343), (352, 353, 338, 337), (346, 347, 332, 331), (359, 360, 345, 344), (353, 354, 339, 338), (366, 367, 352, 351), (373, 374, 359, 358), (367, 368, 353, 352), (361, 362, 347, 346), (374, 375, 360, 359), (368, 369, 354, 353), (362, 363, 348, 347), (369, 370, 355, 354), (363, 364, 349, 348), (370, 371, 356, 355), (364, 365, 350, 349), (371, 372, 357, 356), (365, 366, 351, 350), (372, 373, 358, 357), (385, 386, 371, 370), (379, 380, 365, 364), (386, 387, 372, 371), (380, 381, 366, 365), (387, 388, 373, 372), (381, 382, 367, 366), (388, 389, 374, 373), (382, 383, 368, 367), (376, 377, 362, 361), (389, 390, 375, 374), (383, 384, 369, 368), (377, 378, 363, 362), (384, 385, 370, 369), (378, 379, 364, 363), (404, 405, 390, 389), (398, 399, 384, 383), (392, 393, 378, 377), (399, 400, 385, 384), (393, 394, 379, 378), (400, 401, 386, 385), (394, 395, 380, 379), (401, 402, 387, 386), (395, 396, 381, 380), (402, 403, 388, 387), (396, 397, 382, 381), (403, 404, 389, 388), (397, 398, 383, 382), (391, 392, 377, 376), (417, 418, 403, 402), (411, 412, 397, 396), (418, 419, 404, 403), (412, 413, 398, 397), (406, 407, 392, 391), (419, 420, 405, 404), (413, 414, 399, 398), (407, 408, 393, 392), (414, 415, 400, 399), (408, 409, 394, 393), (415, 416, 401, 400), (409, 410, 395, 394), (416, 417, 402, 401), (410, 411, 396, 395), (430, 431, 416, 415), (424, 425, 410, 409), (431, 432, 417, 416), (425, 426, 411, 410), (432, 433, 418, 417), (426, 427, 412, 411), (433, 434, 419, 418), (427, 428, 413, 412), (421, 422, 407, 406), (434, 435, 420, 419), (428, 429, 414, 413), (422, 423, 408, 407), (429, 430, 415, 414), (423, 424, 409, 408), (450, 451, 435, 434), (444, 445, 429, 428), (438, 439, 423, 422), (445, 446, 430, 429), (439, 440, 424, 423), (446, 447, 431, 430), (440, 441, 425, 424), (447, 448, 432, 431), (441, 442, 426, 425), (448, 449, 433, 432), (442, 443, 427, 426), (449, 450, 434, 433), (443, 444, 428, 427), (437, 438, 422, 421), (463, 464, 449, 448), (457, 458, 443, 442), (464, 465, 450, 449), (458, 459, 444, 443), (452, 453, 438, 437), (465, 466, 451, 450), (459, 460, 445, 444), (453, 454, 439, 438), (460, 461, 446, 445), (454, 455, 440, 439), (461, 462, 447, 446), (455, 456, 441, 440), (462, 463, 448, 447), (456, 457, 442, 441), (476, 477, 462, 461), (470, 471, 456, 455), (477, 478, 463, 462), (471, 472, 457, 456), (478, 479, 464, 463), (472, 473, 458, 457), (479, 480, 465, 464), (473, 474, 459, 458), (467, 468, 453, 452), (480, 481, 466, 465), (474, 475, 460, 459), (468, 469, 454, 453), (475, 476, 461, 460), (469, 470, 455, 454), (29, 330, 14), (436, 15, 0), (436, 30, 15), (44, 330, 29), (59, 330, 44), (436, 45, 30), (436, 60, 45), (74, 330, 59), (436, 75, 60), (89, 330, 74), (104, 330, 89), (436, 90, 75), (436, 105, 90), (119, 330, 104), (436, 120, 105), (134, 330, 119), (149, 330, 134), (436, 135, 120), (436, 150, 135), (164, 330, 149), (436, 165, 150), (179, 330, 164), (194, 330, 179), (436, 180, 165), (436, 195, 180), (209, 330, 194), (436, 210, 195), (224, 330, 209), (239, 330, 224), (436, 225, 210), (436, 240, 225), (254, 330, 239), (269, 330, 254), (436, 255, 240), (284, 330, 269), (436, 270, 255), (436, 285, 270), (299, 330, 284), (314, 330, 299), (436, 300, 285), (329, 330, 314), (436, 315, 300), (436, 331, 315), (345, 330, 329), (360, 330, 345), (436, 346, 331), (436, 361, 346), (375, 330, 360), (436, 376, 361), (390, 330, 375), (405, 330, 390), (436, 391, 376), (436, 406, 391), (420, 330, 405), (436, 421, 406), (435, 330, 420), (451, 330, 435), (436, 437, 421), (436, 452, 437), (466, 330, 451), (436, 467, 452), (481, 330, 466), (0, 1, 468, 467), (13, 14, 481, 480), (7, 8, 475, 474), (1, 2, 469, 468), (14, 330, 481), (8, 9, 476, 475), (2, 3, 470, 469), (9, 10, 477, 476), (3, 4, 471, 470), (10, 11, 478, 477), (4, 5, 472, 471), (11, 12, 479, 478), (5, 6, 473, 472), (436, 0, 467), (12, 13, 480, 479), (6, 7, 474, 473), (510, 511, 496, 495), (504, 505, 490, 489), (498, 499, 484, 483), (505, 506, 491, 490), (499, 500, 485, 484), (506, 507, 492, 491), (500, 501, 486, 485), (507, 508, 493, 492), (501, 502, 487, 486), (508, 509, 494, 493), (502, 503, 488, 487), (509, 510, 495, 494), (503, 504, 489, 488), (497, 498, 483, 482), (522, 523, 508, 507), (516, 517, 502, 501), (523, 524, 509, 508), (517, 518, 503, 502), (524, 525, 510, 509), (518, 519, 504, 503), (512, 513, 498, 497), (525, 526, 511, 510), (519, 520, 505, 504), (513, 514, 499, 498), (520, 521, 506, 505), (514, 515, 500, 499), (521, 522, 507, 506), (515, 516, 501, 500), (528, 529, 514, 513), (535, 536, 521, 520), (529, 530, 515, 514), (536, 537, 522, 521), (530, 531, 516, 515), (537, 538, 523, 522), (531, 532, 517, 516), (538, 539, 524, 523), (532, 533, 518, 517), (539, 540, 525, 524), (533, 534, 519, 518), (527, 528, 513, 512), (540, 541, 526, 525), (534, 535, 520, 519), (547, 548, 533, 532), (554, 555, 540, 539), (548, 549, 534, 533), (542, 543, 528, 527), (555, 556, 541, 540), (549, 550, 535, 534), (543, 544, 529, 528), (550, 551, 536, 535), (544, 545, 530, 529), (551, 552, 537, 536), (545, 546, 531, 530), (552, 553, 538, 537), (546, 547, 532, 531), (553, 554, 539, 538), (566, 567, 552, 551), (560, 561, 546, 545), (567, 568, 553, 552), (561, 562, 547, 546), (568, 569, 554, 553), (562, 563, 548, 547), (569, 570, 555, 554), (563, 564, 549, 548), (557, 558, 543, 542), (570, 571, 556, 555), (564, 565, 550, 549), (558, 559, 544, 543), (565, 566, 551, 550), (559, 560, 545, 544), (585, 586, 571, 570), (579, 580, 565, 564), (573, 574, 559, 558), (580, 581, 566, 565), (574, 575, 560, 559), (581, 582, 567, 566), (575, 576, 561, 560), (582, 583, 568, 567), (576, 577, 562, 561), (583, 584, 569, 568), (577, 578, 563, 562), (584, 585, 570, 569), (578, 579, 564, 563), (572, 573, 558, 557), (598, 599, 584, 583), (592, 593, 578, 577), (599, 600, 585, 584), (593, 594, 579, 578), (587, 588, 573, 572), (600, 601, 586, 585), (594, 595, 580, 579), (588, 589, 574, 573), (595, 596, 581, 580), (589, 590, 575, 574), (596, 597, 582, 581), (590, 591, 576, 575), (597, 598, 583, 582), (591, 592, 577, 576), (611, 612, 597, 596), (605, 606, 591, 590), (612, 613, 598, 597), (606, 607, 592, 591), (613, 614, 599, 598), (607, 608, 593, 592), (614, 615, 600, 599), (608, 609, 594, 593), (602, 603, 588, 587), (615, 616, 601, 600), (609, 610, 595, 594), (603, 604, 589, 588), (610, 611, 596, 595), (604, 605, 590, 589), (630, 631, 616, 615), (624, 625, 610, 609), (618, 619, 604, 603), (625, 626, 611, 610), (619, 620, 605, 604), (626, 627, 612, 611), (620, 621, 606, 605), (627, 628, 613, 612), (621, 622, 607, 606), (628, 629, 614, 613), (622, 623, 608, 607), (629, 630, 615, 614), (623, 624, 609, 608), (617, 618, 603, 602), (643, 644, 629, 628), (637, 638, 623, 622), (644, 645, 630, 629), (638, 639, 624, 623), (632, 633, 618, 617), (645, 646, 631, 630), (639, 640, 625, 624), (633, 634, 619, 618), (640, 641, 626, 625), (634, 635, 620, 619), (641, 642, 627, 626), (635, 636, 621, 620), (642, 643, 628, 627), (636, 637, 622, 621), (656, 657, 642, 641), (650, 651, 636, 635), (657, 658, 643, 642), (651, 652, 637, 636), (658, 659, 644, 643), (652, 653, 638, 637), (659, 660, 645, 644), (653, 654, 639, 638), (647, 648, 633, 632), (660, 661, 646, 645), (654, 655, 640, 639), (648, 649, 634, 633), (655, 656, 641, 640), (649, 650, 635, 634), (662, 663, 648, 647), (675, 676, 661, 660), (669, 670, 655, 654), (663, 664, 649, 648), (670, 671, 656, 655), (664, 665, 650, 649), (671, 672, 657, 656), (665, 666, 651, 650), (672, 673, 658, 657), (666, 667, 652, 651), (673, 674, 659, 658), (667, 668, 653, 652), (674, 675, 660, 659), (668, 669, 654, 653), (681, 682, 667, 666), (688, 689, 674, 673), (682, 683, 668, 667), (689, 690, 675, 674), (683, 684, 669, 668), (677, 678, 663, 662), (690, 691, 676, 675), (684, 685, 670, 669), (678, 679, 664, 663), (685, 686, 671, 670), (679, 680, 665, 664), (686, 687, 672, 671), (680, 681, 666, 665), (687, 688, 673, 672), (700, 701, 686, 685), (694, 695, 680, 679), (701, 702, 687, 686), (695, 696, 681, 680), (702, 703, 688, 687), (696, 697, 682, 681), (703, 704, 689, 688), (697, 698, 683, 682), (704, 705, 690, 689), (698, 699, 684, 683), (692, 693, 678, 677), (705, 706, 691, 690), (699, 700, 685, 684), (693, 694, 679, 678), (719, 720, 705, 704), (713, 714, 699, 698), (707, 708, 693, 692), (720, 721, 706, 705), (714, 715, 700, 699), (708, 709, 694, 693), (715, 716, 701, 700), (709, 710, 695, 694), (716, 717, 702, 701), (710, 711, 696, 695), (717, 718, 703, 702), (711, 712, 697, 696), (718, 719, 704, 703), (712, 713, 698, 697), (732, 733, 718, 717), (726, 727, 712, 711), (733, 734, 719, 718), (727, 728, 713, 712), (734, 735, 720, 719), (728, 729, 714, 713), (722, 723, 708, 707), (735, 736, 721, 720), (729, 730, 715, 714), (723, 724, 709, 708), (730, 731, 716, 715), (724, 725, 710, 709), (731, 732, 717, 716), (725, 726, 711, 710), (745, 746, 731, 730), (739, 740, 725, 724), (746, 747, 732, 731), (740, 741, 726, 725), (747, 748, 733, 732), (741, 742, 727, 726), (748, 749, 734, 733), (742, 743, 728, 727), (749, 750, 735, 734), (743, 744, 729, 728), (737, 738, 723, 722), (750, 751, 736, 735), (744, 745, 730, 729), (738, 739, 724, 723), (764, 765, 750, 749), (758, 759, 744, 743), (752, 753, 738, 737), (765, 766, 751, 750), (759, 760, 745, 744), (753, 754, 739, 738), (760, 761, 746, 745), (754, 755, 740, 739), (761, 762, 747, 746), (755, 756, 741, 740), (762, 763, 748, 747), (756, 757, 742, 741), (763, 764, 749, 748), (757, 758, 743, 742), (777, 778, 763, 762), (771, 772, 757, 756), (778, 779, 764, 763), (772, 773, 758, 757), (779, 780, 765, 764), (773, 774, 759, 758), (767, 768, 753, 752), (780, 781, 766, 765), (774, 775, 760, 759), (768, 769, 754, 753), (775, 776, 761, 760), (769, 770, 755, 754), (776, 777, 762, 761), (770, 771, 756, 755), (790, 791, 776, 775), (784, 785, 770, 769), (791, 792, 777, 776), (785, 786, 771, 770), (792, 793, 778, 777), (786, 787, 772, 771), (793, 794, 779, 778), (787, 788, 773, 772), (794, 795, 780, 779), (788, 789, 774, 773), (782, 783, 768, 767), (795, 796, 781, 780), (789, 790, 775, 774), (783, 784, 769, 768), (809, 810, 795, 794), (803, 804, 789, 788), (797, 798, 783, 782), (810, 811, 796, 795), (804, 805, 790, 789), (798, 799, 784, 783), (805, 806, 791, 790), (799, 800, 785, 784), (806, 807, 792, 791), (800, 801, 786, 785), (807, 808, 793, 792), (801, 802, 787, 786), (808, 809, 794, 793), (802, 803, 788, 787), (816, 817, 801, 800), (823, 824, 808, 807), (817, 818, 802, 801), (824, 825, 809, 808), (818, 819, 803, 802), (825, 826, 810, 809), (819, 820, 804, 803), (813, 814, 798, 797), (826, 827, 811, 810), (820, 821, 805, 804), (814, 815, 799, 798), (821, 822, 806, 805), (815, 816, 800, 799), (822, 823, 807, 806), (835, 836, 821, 820), (829, 830, 815, 814), (836, 837, 822, 821), (830, 831, 816, 815), (837, 838, 823, 822), (831, 832, 817, 816), (838, 839, 824, 823), (832, 833, 818, 817), (839, 840, 825, 824), (833, 834, 819, 818), (840, 841, 826, 825), (834, 835, 820, 819), (828, 829, 814, 813), (841, 842, 827, 826), (854, 855, 840, 839), (848, 849, 834, 833), (855, 856, 841, 840), (849, 850, 835, 834), (843, 844, 829, 828), (856, 857, 842, 841), (850, 851, 836, 835), (844, 845, 830, 829), (851, 852, 837, 836), (845, 846, 831, 830), (852, 853, 838, 837), (846, 847, 832, 831), (853, 854, 839, 838), (847, 848, 833, 832), (867, 868, 853, 852), (861, 862, 847, 846), (868, 869, 854, 853), (862, 863, 848, 847), (869, 870, 855, 854), (863, 864, 849, 848), (870, 871, 856, 855), (864, 865, 850, 849), (858, 859, 844, 843), (871, 872, 857, 856), (865, 866, 851, 850), (859, 860, 845, 844), (866, 867, 852, 851), (860, 861, 846, 845), (886, 887, 872, 871), (880, 881, 866, 865), (874, 875, 860, 859), (881, 882, 867, 866), (875, 876, 861, 860), (882, 883, 868, 867), (876, 877, 862, 861), (883, 884, 869, 868), (877, 878, 863, 862), (884, 885, 870, 869), (878, 879, 864, 863), (885, 886, 871, 870), (879, 880, 865, 864), (873, 874, 859, 858), (899, 900, 885, 884), (893, 894, 879, 878), (900, 901, 886, 885), (894, 895, 880, 879), (888, 889, 874, 873), (901, 902, 887, 886), (895, 896, 881, 880), (889, 890, 875, 874), (896, 897, 882, 881), (890, 891, 876, 875), (897, 898, 883, 882), (891, 892, 877, 876), (898, 899, 884, 883), (892, 893, 878, 877), (912, 913, 898, 897), (906, 907, 892, 891), (913, 914, 899, 898), (907, 908, 893, 892), (914, 915, 900, 899), (908, 909, 894, 893), (915, 916, 901, 900), (909, 910, 895, 894), (903, 904, 889, 888), (916, 917, 902, 901), (910, 911, 896, 895), (904, 905, 890, 889), (911, 912, 897, 896), (905, 906, 891, 890), (932, 933, 917, 916), (926, 927, 911, 910), (920, 921, 905, 904), (927, 928, 912, 911), (921, 922, 906, 905), (928, 929, 913, 912), (922, 923, 907, 906), (929, 930, 914, 913), (923, 924, 908, 907), (930, 931, 915, 914), (924, 925, 909, 908), (931, 932, 916, 915), (925, 926, 910, 909), (919, 920, 904, 903), (945, 946, 931, 930), (939, 940, 925, 924), (946, 947, 932, 931), (940, 941, 926, 925), (934, 935, 920, 919), (947, 948, 933, 932), (941, 942, 927, 926), (935, 936, 921, 920), (942, 943, 928, 927), (936, 937, 922, 921), (943, 944, 929, 928), (937, 938, 923, 922), (944, 945, 930, 929), (938, 939, 924, 923), (951, 952, 937, 936), (958, 959, 944, 943), (952, 953, 938, 937), (959, 960, 945, 944), (953, 954, 939, 938), (960, 961, 946, 945), (954, 955, 940, 939), (961, 962, 947, 946), (955, 956, 941, 940), (949, 950, 935, 934), (962, 963, 948, 947), (956, 957, 942, 941), (950, 951, 936, 935), (957, 958, 943, 942), (511, 812, 496), (918, 497, 482), (918, 512, 497), (526, 812, 511), (541, 812, 526), (918, 527, 512), (918, 542, 527), (556, 812, 541), (918, 557, 542), (571, 812, 556), (586, 812, 571), (918, 572, 557), (918, 587, 572), (601, 812, 586), (918, 602, 587), (616, 812, 601), (631, 812, 616), (918, 617, 602), (918, 632, 617), (646, 812, 631), (918, 647, 632), (661, 812, 646), (676, 812, 661), (918, 662, 647), (918, 677, 662), (691, 812, 676), (918, 692, 677), (706, 812, 691), (721, 812, 706), (918, 707, 692), (918, 722, 707), (736, 812, 721), (751, 812, 736), (918, 737, 722), (766, 812, 751), (918, 752, 737), (918, 767, 752), (781, 812, 766), (796, 812, 781), (918, 782, 767), (918, 797, 782), (811, 812, 796), (918, 813, 797), (827, 812, 811), (842, 812, 827), (918, 828, 813), (918, 843, 828), (857, 812, 842), (918, 858, 843), (872, 812, 857), (887, 812, 872), (918, 873, 858), (918, 888, 873), (902, 812, 887), (918, 903, 888), (917, 812, 902), (933, 812, 917), (918, 919, 903), (918, 934, 919), (948, 812, 933), (918, 949, 934), (963, 812, 948), (488, 489, 956, 955), (482, 483, 950, 949), (495, 496, 963, 962), (489, 490, 957, 956), (483, 484, 951, 950), (496, 812, 963), (490, 491, 958, 957), (484, 485, 952, 951), (491, 492, 959, 958), (485, 486, 953, 952), (492, 493, 960, 959), (486, 487, 954, 953), (493, 494, 961, 960), (487, 488, 955, 954), (918, 482, 949), (494, 495, 962, 961)])
me_sphere_001.polygons.foreach_set('use_smooth', [0, 0, 0, 0, 0, 0, 0, 0, 0, 0, 0, 0, 0, 0, 0, 0, 0, 0, 0, 0, 0, 0, 0, 0, 0, 0, 0, 0, 0, 0, 0, 0, 0, 0, 0, 0, 0, 0, 0, 0, 0, 0, 0, 0, 0, 0, 0, 0, 0, 0, 0, 0, 0, 0, 0, 0, 0, 0, 0, 0, 0, 0, 0, 0, 0, 0, 0, 0, 0, 0, 0, 0, 0, 0, 0, 0, 0, 0, 0, 0, 0, 0, 0, 0, 0, 0, 0, 0, 0, 0, 0, 0, 0, 0, 0, 0, 0, 0, 0, 0, 0, 0, 0, 0, 0, 0, 0, 0, 0, 0, 0, 0, 0, 0, 0, 0, 0, 0, 0, 0, 0, 0, 0, 0, 0, 0, 0, 0, 0, 0, 0, 0, 0, 0, 0, 0, 0, 0, 0, 0, 0, 0, 0, 0, 0, 0, 0, 0, 0, 0, 0, 0, 0, 0, 0, 0, 0, 0, 0, 0, 0, 0, 0, 0, 0, 0, 0, 0, 0, 0, 0, 0, 0, 0, 0, 0, 0, 0, 0, 0, 0, 0, 0, 0, 0, 0, 0, 0, 0, 0, 0, 0, 0, 0, 0, 0, 0, 0, 0, 0, 0, 0, 0, 0, 0, 0, 0, 0, 0, 0, 0, 0, 0, 0, 0, 0, 0, 0, 0, 0, 0, 0, 0, 0, 0, 0, 0, 0, 0, 0, 0, 0, 0, 0, 0, 0, 0, 0, 0, 0, 0, 0, 0, 0, 0, 0, 0, 0, 0, 0, 0, 0, 0, 0, 0, 0, 0, 0, 0, 0, 0, 0, 0, 0, 0, 0, 0, 0, 0, 0, 0, 0, 0, 0, 0, 0, 0, 0, 0, 0, 0, 0, 0, 0, 0, 0, 0, 0, 0, 0, 0, 0, 0, 0, 0, 0, 0, 0, 0, 0, 0, 0, 0, 0, 0, 0, 0, 0, 0, 0, 0, 0, 0, 0, 0, 0, 0, 0, 0, 0, 0, 0, 0, 0, 0, 0, 0, 0, 0, 0, 0, 0, 0, 0, 0, 0, 0, 0, 0, 0, 0, 0, 0, 0, 0, 0, 0, 0, 0, 0, 0, 0, 0, 0, 0, 0, 0, 0, 0, 0, 0, 0, 0, 0, 0, 0, 0, 0, 0, 0, 0, 0, 0, 0, 0, 0, 0, 0, 0, 0, 0, 0, 0, 0, 0, 0, 0, 0, 0, 0, 0, 0, 0, 0, 0, 0, 0, 0, 0, 0, 0, 0, 0, 0, 0, 0, 0, 0, 0, 0, 0, 0, 0, 0, 0, 0, 0, 0, 0, 0, 0, 0, 0, 0, 0, 0, 0, 0, 0, 0, 0, 0, 0, 0, 0, 0, 0, 0, 0, 0, 0, 0, 0, 0, 0, 0, 0, 0, 0, 0, 0, 0, 0, 0, 0, 0, 0, 0, 0, 0, 0, 0, 0, 0, 0, 0, 0, 0, 0, 0, 0, 0, 0, 0, 0, 0, 0, 0, 0, 0, 0, 0, 0, 0, 0, 0, 0, 0, 0, 0, 0, 0, 0, 0, 0, 0, 0, 0, 0, 0, 0, 0, 0, 0, 0, 0, 0, 0, 0, 0, 0, 0, 1, 1, 1, 1, 1, 1, 1, 1, 1, 1, 1, 1, 1, 1, 1, 1, 1, 1, 1, 1, 1, 1, 1, 1, 1, 1, 1, 1, 1, 1, 1, 1, 1, 1, 1, 1, 1, 1, 1, 1, 1, 1, 1, 1, 1, 1, 1, 1, 1, 1, 1, 1, 1, 1, 1, 1, 1, 1, 1, 1, 1, 1, 1, 1, 1, 1, 1, 1, 1, 1, 1, 1, 1, 1, 1, 1, 1, 1, 1, 1, 1, 1, 1, 1, 1, 1, 1, 1, 1, 1, 1, 1, 1, 1, 1, 1, 1, 1, 1, 1, 1, 1, 1, 1, 1, 1, 1, 1, 1, 1, 1, 1, 1, 1, 1, 1, 1, 1, 1, 1, 1, 1, 1, 1, 1, 1, 1, 1, 1, 1, 1, 1, 1, 1, 1, 1, 1, 1, 1, 1, 1, 1, 1, 1, 1, 1, 1, 1, 1, 1, 1, 1, 1, 1, 1, 1, 1, 1, 1, 1, 1, 1, 1, 1, 1, 1, 1, 1, 1, 1, 1, 1, 1, 1, 1, 1, 1, 1, 1, 1, 1, 1, 1, 1, 1, 1, 1, 1, 1, 1, 1, 1, 1, 1, 1, 1, 1, 1, 1, 1, 1, 1, 1, 1, 1, 1, 1, 1, 1, 1, 1, 1, 1, 1, 1, 1, 1, 1, 1, 1, 1, 1, 1, 1, 1, 1, 1, 1, 1, 1, 1, 1, 1, 1, 1, 1, 1, 1, 1, 1, 1, 1, 1, 1, 1, 1, 1, 1, 1, 1, 1, 1, 1, 1, 1, 1, 1, 1, 1, 1, 1, 1, 1, 1, 1, 1, 1, 1, 1, 1, 1, 1, 1, 1, 1, 1, 1, 1, 1, 1, 1, 1, 1, 1, 1, 1, 1, 1, 1, 1, 1, 1, 1, 1, 1, 1, 1, 1, 1, 1, 1, 1, 1, 1, 1, 1, 1, 1, 1, 1, 1, 1, 1, 1, 1, 1, 1, 1, 1, 1, 1, 1, 1, 1, 1, 1, 1, 1, 1, 1, 1, 1, 1, 1, 1, 1, 1, 1, 1, 1, 1, 1, 1, 1, 1, 1, 1, 1, 1, 1, 1, 1, 1, 1, 1, 1, 1, 1, 1, 1, 1, 1, 1, 1, 1, 1, 1, 1, 1, 1, 1, 1, 1, 1, 1, 1, 1, 1, 1, 1, 1, 1, 1, 1, 1, 1, 1, 1, 1, 1, 1, 1, 1, 1, 1, 1, 1, 1, 1, 1, 1, 1, 1, 1, 1, 1, 1, 1, 1, 1, 1, 1, 1, 1, 1, 1, 1, 1, 1, 1, 1, 1, 1, 1, 1, 1, 1, 1, 1, 1, 1, 1, 1, 1, 1, 1, 1, 1, 1, 1, 1, 1, 1, 1, 1, 1, 1, 1, 1, 1, 1, 1, 1, 1, 1, 1, 1, 1, 1, 1, 1, 1, 1, 1, 1, 1, 1, 1, 1, 1, 1, 1, 1, 1, 1, 1, 1, 1, 1, 1, 1, 1, 1, 1, 1, 1, 1, 1, 1, 1, 1, 1, 1, 1, 1, 1, 1, 1, 1, 1, 1, 1, 1, 1, 1, 1, 1, 1, 1, 1, 1, 1])
me_sphere_001.polygons.foreach_set('material_index', [0, 0, 0, 0, 0, 0, 0, 0, 0, 0, 0, 0, 0, 0, 0, 0, 0, 0, 0, 0, 0, 0, 0, 0, 0, 0, 0, 0, 0, 0, 0, 0, 0, 0, 0, 0, 0, 0, 0, 0, 0, 0, 0, 0, 0, 0, 0, 0, 0, 0, 0, 0, 0, 0, 0, 0, 0, 0, 0, 0, 0, 0, 0, 0, 0, 0, 0, 0, 0, 0, 0, 0, 0, 0, 0, 0, 0, 0, 0, 0, 0, 0, 0, 0, 0, 0, 0, 0, 0, 0, 0, 0, 0, 0, 0, 0, 0, 0, 0, 0, 0, 0, 0, 0, 0, 0, 0, 0, 0, 0, 0, 0, 0, 0, 0, 0, 0, 0, 0, 0, 0, 0, 0, 0, 0, 0, 0, 0, 0, 0, 0, 0, 0, 0, 0, 0, 0, 0, 0, 0, 0, 0, 0, 0, 0, 0, 0, 0, 0, 0, 0, 0, 0, 0, 0, 0, 0, 0, 0, 0, 0, 0, 0, 0, 0, 0, 0, 0, 0, 0, 0, 0, 0, 0, 0, 0, 0, 0, 0, 0, 0, 0, 0, 0, 0, 0, 0, 0, 0, 0, 0, 0, 0, 0, 0, 0, 0, 0, 0, 0, 0, 0, 0, 0, 0, 0, 0, 0, 0, 0, 0, 0, 0, 0, 0, 0, 0, 0, 0, 0, 0, 0, 0, 0, 0, 0, 0, 0, 0, 0, 0, 0, 0, 0, 0, 0, 0, 0, 0, 0, 0, 0, 0, 0, 0, 0, 0, 0, 0, 0, 0, 0, 0, 0, 0, 0, 0, 0, 0, 0, 0, 0, 0, 0, 0, 0, 0, 0, 0, 0, 0, 0, 0, 0, 0, 0, 0, 0, 0, 0, 0, 0, 0, 0, 0, 0, 0, 0, 0, 0, 0, 0, 0, 0, 0, 0, 0, 0, 0, 0, 0, 0, 0, 0, 0, 0, 0, 0, 0, 0, 0, 0, 0, 0, 0, 0, 0, 0, 0, 0, 0, 0, 0, 0, 0, 0, 0, 0, 0, 0, 0, 0, 0, 0, 0, 0, 0, 0, 0, 0, 0, 0, 0, 0, 0, 0, 0, 0, 0, 0, 0, 0, 0, 0, 0, 0, 0, 0, 0, 0, 0, 0, 0, 0, 0, 0, 0, 0, 0, 0, 0, 0, 0, 0, 0, 0, 0, 0, 0, 0, 0, 0, 0, 0, 0, 0, 0, 0, 0, 0, 0, 0, 0, 0, 0, 0, 0, 0, 0, 0, 0, 0, 0, 0, 0, 0, 0, 0, 0, 0, 0, 0, 0, 0, 0, 0, 0, 0, 0, 0, 0, 0, 0, 0, 0, 0, 0, 0, 0, 0, 0, 0, 0, 0, 0, 0, 0, 0, 0, 0, 0, 0, 0, 0, 0, 0, 0, 0, 0, 0, 0, 0, 0, 0, 0, 0, 0, 0, 0, 0, 0, 0, 0, 0, 0, 0, 0, 0, 0, 0, 0, 0, 0, 0, 0, 0, 0, 0, 0, 0, 0, 0, 0, 0, 0, 0, 0, 0, 0, 0, 0, 0, 0, 0, 0, 0, 0, 0, 0, 0, 0, 0, 0, 0, 0, 0, 0, 0, 0, 0, 0, 0, 1, 1, 1, 1, 1, 1, 1, 1, 1, 1, 1, 1, 1, 1, 1, 1, 1, 1, 1, 1, 1, 1, 1, 1, 1, 1, 1, 1, 1, 1, 1, 1, 1, 1, 1, 1, 1, 1, 1, 1, 1, 1, 1, 1, 1, 1, 1, 1, 1, 1, 1, 1, 1, 1, 1, 1, 1, 1, 1, 1, 1, 1, 1, 1, 1, 1, 1, 1, 1, 1, 1, 1, 1, 1, 1, 1, 1, 1, 1, 1, 1, 1, 1, 1, 1, 1, 1, 1, 1, 1, 1, 1, 1, 1, 1, 1, 1, 1, 1, 1, 1, 1, 1, 1, 1, 1, 1, 1, 1, 1, 1, 1, 1, 1, 1, 1, 1, 1, 1, 1, 1, 1, 1, 1, 1, 1, 1, 1, 1, 1, 1, 1, 1, 1, 1, 1, 1, 1, 1, 1, 1, 1, 1, 1, 1, 1, 1, 1, 1, 1, 1, 1, 1, 1, 1, 1, 1, 1, 1, 1, 1, 1, 1, 1, 1, 1, 1, 1, 1, 1, 1, 1, 1, 1, 1, 1, 1, 1, 1, 1, 1, 1, 1, 1, 1, 1, 1, 1, 1, 1, 1, 1, 1, 1, 1, 1, 1, 1, 1, 1, 1, 1, 1, 1, 1, 1, 1, 1, 1, 1, 1, 1, 1, 1, 1, 1, 1, 1, 1, 1, 1, 1, 1, 1, 1, 1, 1, 1, 1, 1, 1, 1, 1, 1, 1, 1, 1, 1, 1, 1, 1, 1, 1, 1, 1, 1, 1, 1, 1, 1, 1, 1, 1, 1, 1, 1, 1, 1, 1, 1, 1, 1, 1, 1, 1, 1, 1, 1, 1, 1, 1, 1, 1, 1, 1, 1, 1, 1, 1, 1, 1, 1, 1, 1, 1, 1, 1, 1, 1, 1, 1, 1, 1, 1, 1, 1, 1, 1, 1, 1, 1, 1, 1, 1, 1, 1, 1, 1, 1, 1, 1, 1, 1, 1, 1, 1, 1, 1, 1, 1, 1, 1, 1, 1, 1, 1, 1, 1, 1, 1, 1, 1, 1, 1, 1, 1, 1, 1, 1, 1, 1, 1, 1, 1, 1, 1, 1, 1, 1, 1, 1, 1, 1, 1, 1, 1, 1, 1, 1, 1, 1, 1, 1, 1, 1, 1, 1, 1, 1, 1, 1, 1, 1, 1, 1, 1, 1, 1, 1, 1, 1, 1, 1, 1, 1, 1, 1, 1, 1, 1, 1, 1, 1, 1, 1, 1, 1, 1, 1, 1, 1, 1, 1, 1, 1, 1, 1, 1, 1, 1, 1, 1, 1, 1, 1, 1, 1, 1, 1, 1, 1, 1, 1, 1, 1, 1, 1, 1, 1, 1, 1, 1, 1, 1, 1, 1, 1, 1, 1, 1, 1, 1, 1, 1, 1, 1, 1, 1, 1, 1, 1, 1, 1, 1, 1, 1, 1, 1, 1, 1, 1, 1, 1, 1, 1, 1, 1, 1, 1, 1, 1, 1, 1, 1, 1, 1, 1, 1, 1, 1, 1, 1, 1, 1, 1, 1, 1, 1, 1, 1, 1, 1, 1, 1, 1, 1, 1, 1, 1, 1, 1, 1, 1, 1, 1, 1, 1, 1, 1, 1, 1, 1])
me_sphere_001.materials.append(mat_slime_brain)
me_sphere_001.materials.append(mat_slimegel)
me_sphere_001.use_remesh_preserve_volume = False
me_sphere_001.use_remesh_preserve_attributes = False
me_sphere_001.use_mirror_vertex_groups = False
me_sphere_001.update()
arm_armature_002 = bpy.data.armatures.new('Armature.002')  # bones are not reproduced

# ---- objects
ob_armature = bpy.data.objects.new('Armature', arm_armature_002)
ob_sphere_001 = bpy.data.objects.new('Sphere.001', me_sphere_001)

# ---- transforms, parenting, visibility, modifiers, constraints
ob_armature.location = (0.0, 1.009e-07, -0.7511)
ob_armature.show_in_front = True
ob_armature.lineart.crease_threshold = 0.0
ob_sphere_001.parent = ob_armature
ob_sphere_001.matrix_parent_inverse = Matrix(((1.0, 0.0, 0.0, 0.0), (0.0, 1.0, 0.0, -1.009e-07), (0.0, 0.0, 1.0, 0.7511), (0.0, 0.0, 0.0, 1.0)))
ob_sphere_001.location = (7.149e-16, -3.784e-08, 0.111)
ob_sphere_001.rotation_euler = (-6.395e-11, -0.004408, -7.881e-10)
ob_sphere_001.scale = (0.379, 0.379, 0.379)
ob_sphere_001.lineart.crease_threshold = 0.0
_vg = ob_sphere_001.vertex_groups.new(name='Bone')
_vg.add([492, 493, 494, 495, 496, 507, 508, 509, 510, 511, 522, 523, 524, 525, 526, 537, 538, 539, 540, 541, 552, 553, 554, 555, 556, 567, 568, 569, 570, 571, 582, 583, 584, 585, 586, 597, 598, 599, 600, 601, 612, 613, 614, 615, 616, 627, 628, 629, 630, 631, 642, 643, 644, 645, 646, 657, 658, 659, 660, 661, 672, 673, 674, 675, 676, 687, 688, 689, 690, 691, 702, 703, 704, 705, 706, 717, 718, 719, 720, 721, 732, 733, 734, 735, 736, 747, 748, 749, 750, 751, 762, 763, 764, 765, 766, 777, 778, 779, 780, 781, 792, 793, 794, 795, 796, 807, 808, 809, 810, 811, 812, 823, 824, 825, 826, 827, 838, 839, 840, 841, 842, 853, 854, 855, 856, 857, 868, 869, 870, 871, 872, 883, 884, 885, 886, 887, 898, 899, 900, 901, 902, 913, 914, 915, 916, 917, 929, 930, 931, 932, 933, 944, 945, 946, 947, 948, 959, 960, 961, 962, 963], 1.0, 'REPLACE')
_vg = ob_sphere_001.vertex_groups.new(name='Gel1')
_vg.add([490, 491, 492, 505, 506, 507, 520, 521, 522, 535, 536, 537, 550, 551, 552, 565, 566, 567, 580, 581, 582, 595, 596, 597, 610, 611, 612, 625, 626, 627, 640, 641, 642, 655, 656, 657, 670, 671, 672, 685, 686, 687, 700, 701, 702, 715, 716, 717, 730, 731, 732, 745, 746, 747, 760, 761, 762, 775, 776, 777, 790, 791, 792, 805, 806, 807, 821, 822, 823, 836, 837, 838, 851, 852, 853, 866, 867, 868, 881, 882, 883, 896, 897, 898, 911, 912, 913, 927, 928, 929, 942, 943, 944, 957, 958, 959], 1.0, 'REPLACE')
_vg = ob_sphere_001.vertex_groups.new(name='Gel2')
_vg.add([0, 1, 2, 3, 4, 5, 6, 7, 8, 9, 10, 11, 12, 13, 14, 15, 16, 17, 18, 19, 20, 21, 22, 23, 24, 25, 26, 27, 28, 29, 30, 31, 32, 33, 34, 35, 36, 37, 38, 39, 40, 41, 42, 43, 44, 45, 46, 47, 48, 49, 50, 51, 52, 53, 54, 55, 56, 57, 58, 59, 60, 61, 62, 63, 64, 65, 66, 67, 68, 69, 70, 71, 72, 73, 74, 75, 76, 77, 78, 79, 80, 81, 82, 83, 84, 85, 86, 87, 88, 89, 90, 91, 92, 93, 94, 95, 96, 97, 98, 99, 100, 101, 102, 103, 104, 105, 106, 107, 108, 109, 110, 111, 112, 113, 114, 115, 116, 117, 118, 119, 120, 121, 122, 123, 124, 125, 126, 127, 128, 129, 130, 131, 132, 133, 134, 135, 136, 137, 138, 139, 140, 141, 142, 143, 144, 145, 146, 147, 148, 149, 150, 151, 152, 153, 154, 155, 156, 157, 158, 159, 160, 161, 162, 163, 164, 165, 166, 167, 168, 169, 170, 171, 172, 173, 174, 175, 176, 177, 178, 179, 180, 181, 182, 183, 184, 185, 186, 187, 188, 189, 190, 191, 192, 193, 194, 195, 196, 197, 198, 199, 200, 201, 202, 203, 204, 205, 206, 207, 208, 209, 210, 211, 212, 213, 214, 215, 216, 217, 218, 219, 220, 221, 222, 223, 224, 225, 226, 227, 228, 229, 230, 231, 232, 233, 234, 235, 236, 237, 238, 239, 240, 241, 242, 243, 244, 245, 246, 247, 248, 249, 250, 251, 252, 253, 254, 255, 256, 257, 258, 259, 260, 261, 262, 263, 264, 265, 266, 267, 268, 269, 270, 271, 272, 273, 274, 275, 276, 277, 278, 279, 280, 281, 282, 283, 284, 285, 286, 287, 288, 289, 290, 291, 292, 293, 294, 295, 296, 297, 298, 299, 300, 301, 302, 303, 304, 305, 306, 307, 308, 309, 310, 311, 312, 313, 314, 315, 316, 317, 318, 319, 320, 321, 322, 323, 324, 325, 326, 327, 328, 329, 330, 331, 332, 333, 334, 335, 336, 337, 338, 339, 340, 341, 342, 343, 344, 345, 346, 347, 348, 349, 350, 351, 352, 353, 354, 355, 356, 357, 358, 359, 360, 361, 362, 363, 364, 365, 366, 367, 368, 369, 370, 371, 372, 373, 374, 375, 376, 377, 378, 379, 380, 381, 382, 383, 384, 385, 386, 387, 388, 389, 390, 391, 392, 393, 394, 395, 396, 397, 398, 399, 400, 401, 402, 403, 404, 405, 406, 407, 408, 409, 410, 411, 412, 413, 414, 415, 416, 417, 418, 419, 420, 421, 422, 423, 424, 425, 426, 427, 428, 429, 430, 431, 432, 433, 434, 435, 436, 437, 438, 439, 440, 441, 442, 443, 444, 445, 446, 447, 448, 449, 450, 451, 452, 453, 454, 455, 456, 457, 458, 459, 460, 461, 462, 463, 464, 465, 466, 467, 468, 469, 470, 471, 472, 473, 474, 475, 476, 477, 478, 479, 480, 481, 487, 488, 489, 490, 502, 503, 504, 505, 517, 518, 519, 520, 532, 533, 534, 535, 547, 548, 549, 550, 562, 563, 564, 565, 577, 578, 579, 580, 592, 593, 594, 595, 607, 608, 609, 610, 622, 623, 624, 625, 637, 638, 639, 640, 652, 653, 654, 655, 667, 668, 669, 670, 682, 683, 684, 685, 697, 698, 699, 700, 712, 713, 714, 715, 727, 728, 729, 730, 742, 743, 744, 745, 757, 758, 759, 760, 772, 773, 774, 775, 787, 788, 789, 790, 802, 803, 804, 805, 818, 819, 820, 821, 833, 834, 835, 836, 848, 849, 850, 851, 863, 864, 865, 866, 878, 879, 880, 881, 893, 894, 895, 896, 908, 909, 910, 911, 924, 925, 926, 927, 939, 940, 941, 942, 954, 955, 956, 957], 1.0, 'REPLACE')
_vg = ob_sphere_001.vertex_groups.new(name='Gel3')
_vg.add([485, 486, 487, 500, 501, 502, 515, 516, 517, 530, 531, 532, 545, 546, 547, 560, 561, 562, 575, 576, 577, 590, 591, 592, 605, 606, 607, 620, 621, 622, 635, 636, 637, 650, 651, 652, 665, 666, 667, 680, 681, 682, 695, 696, 697, 710, 711, 712, 725, 726, 727, 740, 741, 742, 755, 756, 757, 770, 771, 772, 785, 786, 787, 800, 801, 802, 816, 817, 818, 831, 832, 833, 846, 847, 848, 861, 862, 863, 876, 877, 878, 891, 892, 893, 906, 907, 908, 922, 923, 924, 937, 938, 939, 952, 953, 954], 1.0, 'REPLACE')
_vg = ob_sphere_001.vertex_groups.new(name='Gel4')
_vg.add([482, 483, 484, 485, 497, 498, 499, 500, 512, 513, 514, 515, 527, 528, 529, 530, 542, 543, 544, 545, 557, 558, 559, 560, 572, 573, 574, 575, 587, 588, 589, 590, 602, 603, 604, 605, 617, 618, 619, 620, 632, 633, 634, 635, 647, 648, 649, 650, 662, 663, 664, 665, 677, 678, 679, 680, 692, 693, 694, 695, 707, 708, 709, 710, 722, 723, 724, 725, 737, 738, 739, 740, 752, 753, 754, 755, 767, 768, 769, 770, 782, 783, 784, 785, 797, 798, 799, 800, 813, 814, 815, 816, 828, 829, 830, 831, 843, 844, 845, 846, 858, 859, 860, 861, 873, 874, 875, 876, 888, 889, 890, 891, 903, 904, 905, 906, 918, 919, 920, 921, 922, 934, 935, 936, 937, 949, 950, 951, 952], 1.0, 'REPLACE')
_m = ob_sphere_001.modifiers.new('Armature', 'ARMATURE')
_m.object = ob_armature
_m = ob_sphere_001.modifiers.new('Subsurf', 'SUBSURF')
_m.uv_smooth = 'PRESERVE_CORNERS'
_m.quality = 2
_m.show_only_control_edges = False

# ---- collection membership
col_collection_1.objects.link(ob_armature)
col_collection_1.objects.link(ob_sphere_001)

# ---- scene / render settings (as saved in the file)
scene.frame_start = 1; scene.frame_end = 150; scene.frame_set(110)
scene.render.engine = 'BLENDER_EEVEE_NEXT'
scene.render.image_settings.color_mode = 'RGB'
scene.render.image_settings.compression = 90
scene.render.resolution_percentage = 50
scene.render.dither_intensity = 0.0
scene.render.bake_margin = 2
scene.render.bake_bias = 0.0
scene.cycles.use_denoising = False
scene.cycles.samples = 10
scene.cycles.sampling_pattern = 'TABULATED_SOBOL'
scene.cycles.light_sampling_threshold = 0.0
scene.cycles.use_adaptive_sampling = False
scene.cycles.use_light_tree = False
scene.cycles.blur_glossy = 0.0
scene.cycles.volume_bounces = 1
scene.cycles.pixel_filter_type = 'GAUSSIAN'
scene.cycles.sample_clamp_indirect = 0.0
scene.view_settings.view_transform = 'Standard'
bpy.context.view_layer.update()

# ---- added for rendering (the .blend has no active camera and no usable light): camera, sun
cam_auto = bpy.data.cameras.new('AutoCamera')
cam_auto.lens = 50.0
cam_auto.sensor_width = 36.0
cam_auto.clip_end = 1000.0
ob_auto_camera = bpy.data.objects.new('AutoCamera', cam_auto)
scene.collection.objects.link(ob_auto_camera)
ob_auto_camera.location = (3.89978, -4.6806, 3.39491)
ob_auto_camera.rotation_euler = (1.09748, -7.21219e-08, 0.694738)
scene.camera = ob_auto_camera
light_auto_sun = bpy.data.lights.new('AutoSun', 'SUN')
light_auto_sun.energy = 3.0
light_auto_sun.angle = 0.0523599
ob_auto_sun = bpy.data.objects.new('AutoSun', light_auto_sun)
scene.collection.objects.link(ob_auto_sun)
ob_auto_sun.rotation_euler = (0.872665, 0.174533, 0.523599)
bpy.context.view_layer.update()
